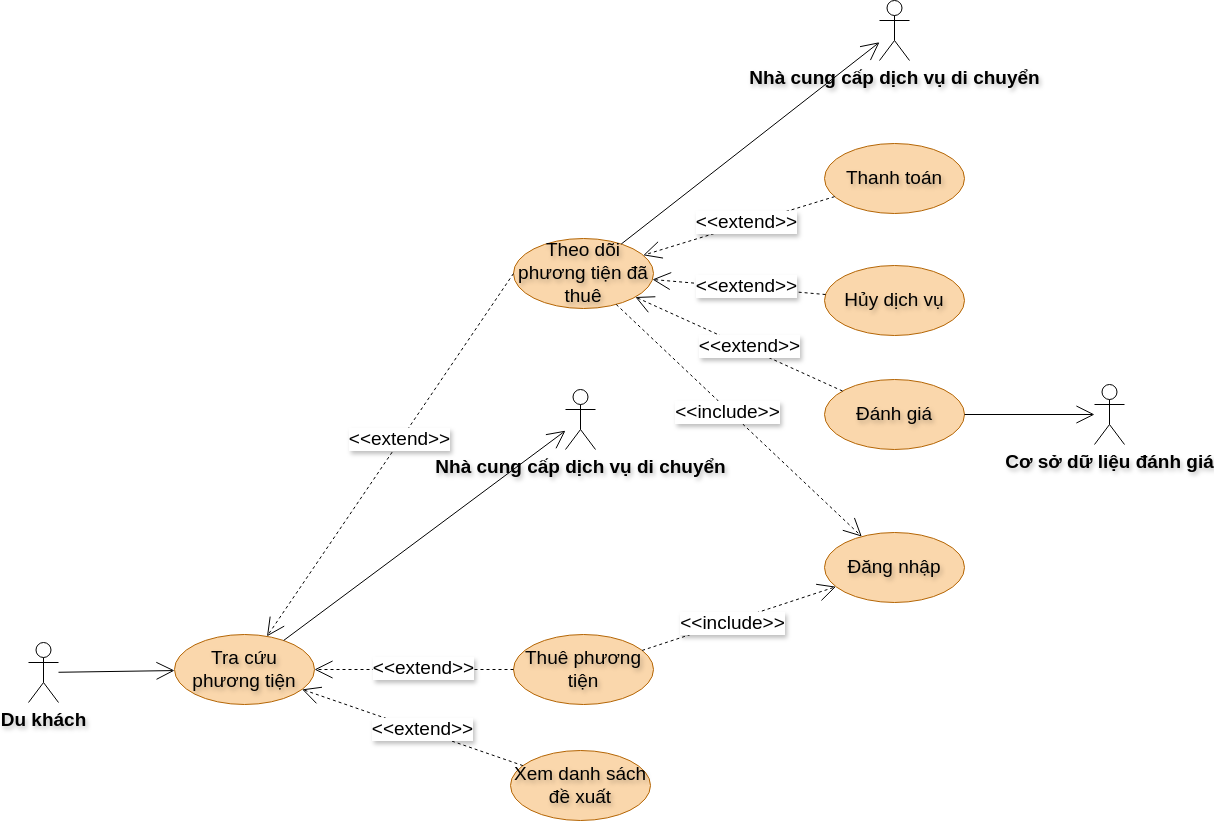

The diagram above was exported from draw.io. Its source (the exported page's mxGraphModel, read from the mxfile embedded in the PNG):
<mxGraphModel dx="562" dy="1243" grid="0" gridSize="10" guides="1" tooltips="1" connect="1" arrows="1" fold="1" page="0" pageScale="1" pageWidth="850" pageHeight="1100" math="0" shadow="0">
  <root>
    <mxCell id="0" />
    <mxCell id="1" parent="0" />
    <mxCell id="hsAbLj33jeA_thwzsIE2-1" value="Tra cứu phương tiện" style="ellipse;whiteSpace=wrap;html=1;fontSize=19;fillColor=#fad7ac;strokeColor=#b46504;textShadow=1;" parent="1" vertex="1">
      <mxGeometry x="1185" y="420" width="140" height="70" as="geometry" />
    </mxCell>
    <mxCell id="hsAbLj33jeA_thwzsIE2-2" value="Thuê phương tiện" style="ellipse;whiteSpace=wrap;html=1;fontSize=19;fillColor=#fad7ac;strokeColor=#b46504;textShadow=1;" parent="1" vertex="1">
      <mxGeometry x="1524" y="420" width="140" height="70" as="geometry" />
    </mxCell>
    <mxCell id="hsAbLj33jeA_thwzsIE2-3" style="edgeStyle=none;rounded=0;orthogonalLoop=1;jettySize=auto;html=1;dashed=1;endArrow=open;endFill=0;endSize=16;fontSize=19;textShadow=1;" parent="1" source="hsAbLj33jeA_thwzsIE2-2" target="hsAbLj33jeA_thwzsIE2-1" edge="1">
      <mxGeometry relative="1" as="geometry">
        <mxPoint x="1690" y="354" as="sourcePoint" />
        <mxPoint x="1587" y="400" as="targetPoint" />
      </mxGeometry>
    </mxCell>
    <mxCell id="hsAbLj33jeA_thwzsIE2-4" value="&amp;lt;&amp;lt;extend&amp;gt;&amp;gt;" style="edgeLabel;html=1;align=center;verticalAlign=middle;resizable=0;points=[];fontSize=19;textShadow=1;" parent="hsAbLj33jeA_thwzsIE2-3" vertex="1" connectable="0">
      <mxGeometry x="-0.0832" y="-2" relative="1" as="geometry">
        <mxPoint as="offset" />
      </mxGeometry>
    </mxCell>
    <mxCell id="5b7blzjKvPyAcp_FWiPZ-5" value="Đăng nhập" style="ellipse;whiteSpace=wrap;html=1;fontSize=19;fillColor=#fad7ac;strokeColor=#b46504;textShadow=1;" parent="1" vertex="1">
      <mxGeometry x="1835" y="318" width="140" height="70" as="geometry" />
    </mxCell>
    <mxCell id="5b7blzjKvPyAcp_FWiPZ-6" style="edgeStyle=none;rounded=0;orthogonalLoop=1;jettySize=auto;html=1;dashed=1;endArrow=open;endFill=0;endSize=16;fontSize=19;textShadow=1;" parent="1" source="hsAbLj33jeA_thwzsIE2-2" target="5b7blzjKvPyAcp_FWiPZ-5" edge="1">
      <mxGeometry relative="1" as="geometry">
        <mxPoint x="1476" y="939" as="sourcePoint" />
        <mxPoint x="1330" y="939" as="targetPoint" />
      </mxGeometry>
    </mxCell>
    <mxCell id="5b7blzjKvPyAcp_FWiPZ-7" value="&amp;lt;&amp;lt;include&amp;gt;&amp;gt;" style="edgeLabel;html=1;align=center;verticalAlign=middle;resizable=0;points=[];fontSize=19;textShadow=1;" parent="5b7blzjKvPyAcp_FWiPZ-6" vertex="1" connectable="0">
      <mxGeometry x="-0.0832" y="-2" relative="1" as="geometry">
        <mxPoint as="offset" />
      </mxGeometry>
    </mxCell>
    <mxCell id="5b7blzjKvPyAcp_FWiPZ-11" value="Xem danh sách đề xuất" style="ellipse;whiteSpace=wrap;html=1;fontSize=19;fillColor=#fad7ac;strokeColor=#b46504;textShadow=1;" parent="1" vertex="1">
      <mxGeometry x="1521" y="536" width="140" height="70" as="geometry" />
    </mxCell>
    <mxCell id="5b7blzjKvPyAcp_FWiPZ-17" style="edgeStyle=none;rounded=0;orthogonalLoop=1;jettySize=auto;html=1;dashed=1;endArrow=open;endFill=0;endSize=16;fontSize=19;textShadow=1;" parent="1" source="5b7blzjKvPyAcp_FWiPZ-11" target="hsAbLj33jeA_thwzsIE2-1" edge="1">
      <mxGeometry relative="1" as="geometry">
        <mxPoint x="1532" y="917" as="sourcePoint" />
        <mxPoint x="1338" y="941" as="targetPoint" />
      </mxGeometry>
    </mxCell>
    <mxCell id="5b7blzjKvPyAcp_FWiPZ-18" value="&amp;lt;&amp;lt;extend&amp;gt;&amp;gt;" style="edgeLabel;html=1;align=center;verticalAlign=middle;resizable=0;points=[];fontSize=19;textShadow=1;" parent="5b7blzjKvPyAcp_FWiPZ-17" vertex="1" connectable="0">
      <mxGeometry x="-0.0832" y="-2" relative="1" as="geometry">
        <mxPoint as="offset" />
      </mxGeometry>
    </mxCell>
    <mxCell id="5b7blzjKvPyAcp_FWiPZ-19" value="Nhà cung cấp dịch vụ di chuyển" style="shape=umlActor;verticalLabelPosition=bottom;verticalAlign=top;html=1;fontSize=19;fontStyle=1;textShadow=1;" parent="1" vertex="1">
      <mxGeometry x="1576" y="175" width="30" height="60" as="geometry" />
    </mxCell>
    <mxCell id="5b7blzjKvPyAcp_FWiPZ-20" style="edgeStyle=none;rounded=0;orthogonalLoop=1;jettySize=auto;html=1;endArrow=open;endFill=0;endSize=16;startFill=0;fontSize=19;textShadow=1;" parent="1" source="hsAbLj33jeA_thwzsIE2-1" target="5b7blzjKvPyAcp_FWiPZ-19" edge="1">
      <mxGeometry relative="1" as="geometry">
        <mxPoint x="1582" y="902" as="sourcePoint" />
        <mxPoint x="1874" y="762" as="targetPoint" />
      </mxGeometry>
    </mxCell>
    <mxCell id="0YxaPNFgnfjGTRJpnSX4-1" value="Theo dõi phương tiện đã thuê" style="ellipse;whiteSpace=wrap;html=1;fontSize=19;fillColor=#fad7ac;strokeColor=#b46504;textShadow=1;" parent="1" vertex="1">
      <mxGeometry x="1524" y="24" width="140" height="70" as="geometry" />
    </mxCell>
    <mxCell id="0YxaPNFgnfjGTRJpnSX4-5" value="Nhà cung cấp dịch vụ di chuyển" style="shape=umlActor;verticalLabelPosition=bottom;verticalAlign=top;html=1;fontSize=19;fontStyle=1;textShadow=1;" parent="1" vertex="1">
      <mxGeometry x="1890" y="-214" width="30" height="60" as="geometry" />
    </mxCell>
    <mxCell id="0YxaPNFgnfjGTRJpnSX4-6" style="edgeStyle=none;rounded=0;orthogonalLoop=1;jettySize=auto;html=1;endArrow=open;endFill=0;endSize=16;startFill=0;fontSize=19;textShadow=1;" parent="1" source="0YxaPNFgnfjGTRJpnSX4-1" target="0YxaPNFgnfjGTRJpnSX4-5" edge="1">
      <mxGeometry relative="1" as="geometry">
        <mxPoint x="1980" y="969" as="sourcePoint" />
        <mxPoint x="2272" y="829" as="targetPoint" />
      </mxGeometry>
    </mxCell>
    <mxCell id="0YxaPNFgnfjGTRJpnSX4-7" value="Thanh toán" style="ellipse;whiteSpace=wrap;html=1;fontSize=19;fillColor=#fad7ac;strokeColor=#b46504;textShadow=1;" parent="1" vertex="1">
      <mxGeometry x="1835" y="-71" width="140" height="70" as="geometry" />
    </mxCell>
    <mxCell id="0YxaPNFgnfjGTRJpnSX4-8" style="edgeStyle=none;rounded=0;orthogonalLoop=1;jettySize=auto;html=1;dashed=1;endArrow=open;endFill=0;endSize=16;fontSize=19;textShadow=1;" parent="1" source="0YxaPNFgnfjGTRJpnSX4-7" target="0YxaPNFgnfjGTRJpnSX4-1" edge="1">
      <mxGeometry relative="1" as="geometry">
        <mxPoint x="1940" y="441" as="sourcePoint" />
        <mxPoint x="1722" y="513" as="targetPoint" />
      </mxGeometry>
    </mxCell>
    <mxCell id="0YxaPNFgnfjGTRJpnSX4-9" value="&amp;lt;&amp;lt;extend&amp;gt;&amp;gt;" style="edgeLabel;html=1;align=center;verticalAlign=middle;resizable=0;points=[];fontSize=19;textShadow=1;" parent="0YxaPNFgnfjGTRJpnSX4-8" vertex="1" connectable="0">
      <mxGeometry x="-0.0832" y="-2" relative="1" as="geometry">
        <mxPoint as="offset" />
      </mxGeometry>
    </mxCell>
    <mxCell id="0YxaPNFgnfjGTRJpnSX4-10" value="Hủy dịch vụ" style="ellipse;whiteSpace=wrap;html=1;fontSize=19;fillColor=#fad7ac;strokeColor=#b46504;textShadow=1;" parent="1" vertex="1">
      <mxGeometry x="1835" y="51" width="140" height="70" as="geometry" />
    </mxCell>
    <mxCell id="0YxaPNFgnfjGTRJpnSX4-11" style="edgeStyle=none;rounded=0;orthogonalLoop=1;jettySize=auto;html=1;dashed=1;endArrow=open;endFill=0;endSize=16;fontSize=19;textShadow=1;" parent="1" source="0YxaPNFgnfjGTRJpnSX4-10" target="0YxaPNFgnfjGTRJpnSX4-1" edge="1">
      <mxGeometry relative="1" as="geometry">
        <mxPoint x="1903" y="-12" as="sourcePoint" />
        <mxPoint x="1666" y="52" as="targetPoint" />
      </mxGeometry>
    </mxCell>
    <mxCell id="0YxaPNFgnfjGTRJpnSX4-12" value="&amp;lt;&amp;lt;extend&amp;gt;&amp;gt;" style="edgeLabel;html=1;align=center;verticalAlign=middle;resizable=0;points=[];fontSize=19;textShadow=1;" parent="0YxaPNFgnfjGTRJpnSX4-11" vertex="1" connectable="0">
      <mxGeometry x="-0.0832" y="-2" relative="1" as="geometry">
        <mxPoint as="offset" />
      </mxGeometry>
    </mxCell>
    <mxCell id="0YxaPNFgnfjGTRJpnSX4-13" value="Đánh giá" style="ellipse;whiteSpace=wrap;html=1;fontSize=19;fillColor=#fad7ac;strokeColor=#b46504;textShadow=1;" parent="1" vertex="1">
      <mxGeometry x="1835" y="165" width="140" height="70" as="geometry" />
    </mxCell>
    <mxCell id="0YxaPNFgnfjGTRJpnSX4-14" style="edgeStyle=none;rounded=0;orthogonalLoop=1;jettySize=auto;html=1;dashed=1;endArrow=open;endFill=0;endSize=16;fontSize=19;textShadow=1;" parent="1" source="0YxaPNFgnfjGTRJpnSX4-13" target="0YxaPNFgnfjGTRJpnSX4-1" edge="1">
      <mxGeometry relative="1" as="geometry">
        <mxPoint x="1895" y="89" as="sourcePoint" />
        <mxPoint x="1673" y="74" as="targetPoint" />
      </mxGeometry>
    </mxCell>
    <mxCell id="0YxaPNFgnfjGTRJpnSX4-15" value="&amp;lt;&amp;lt;extend&amp;gt;&amp;gt;" style="edgeLabel;html=1;align=center;verticalAlign=middle;resizable=0;points=[];fontSize=19;textShadow=1;" parent="0YxaPNFgnfjGTRJpnSX4-14" vertex="1" connectable="0">
      <mxGeometry x="-0.0832" y="-2" relative="1" as="geometry">
        <mxPoint as="offset" />
      </mxGeometry>
    </mxCell>
    <mxCell id="0YxaPNFgnfjGTRJpnSX4-16" style="edgeStyle=none;rounded=0;orthogonalLoop=1;jettySize=auto;html=1;dashed=1;endArrow=open;endFill=0;endSize=16;fontSize=19;textShadow=1;exitX=0;exitY=0.5;exitDx=0;exitDy=0;" parent="1" source="0YxaPNFgnfjGTRJpnSX4-1" target="hsAbLj33jeA_thwzsIE2-1" edge="1">
      <mxGeometry relative="1" as="geometry">
        <mxPoint x="1563" y="670" as="sourcePoint" />
        <mxPoint x="1306" y="493" as="targetPoint" />
      </mxGeometry>
    </mxCell>
    <mxCell id="0YxaPNFgnfjGTRJpnSX4-17" value="&amp;lt;&amp;lt;extend&amp;gt;&amp;gt;" style="edgeLabel;html=1;align=center;verticalAlign=middle;resizable=0;points=[];fontSize=19;textShadow=1;" parent="0YxaPNFgnfjGTRJpnSX4-16" vertex="1" connectable="0">
      <mxGeometry x="-0.0832" y="-2" relative="1" as="geometry">
        <mxPoint as="offset" />
      </mxGeometry>
    </mxCell>
    <mxCell id="0YxaPNFgnfjGTRJpnSX4-18" style="edgeStyle=none;rounded=0;orthogonalLoop=1;jettySize=auto;html=1;dashed=1;endArrow=open;endFill=0;endSize=16;fontSize=19;textShadow=1;" parent="1" source="0YxaPNFgnfjGTRJpnSX4-1" target="5b7blzjKvPyAcp_FWiPZ-5" edge="1">
      <mxGeometry relative="1" as="geometry">
        <mxPoint x="1671" y="357" as="sourcePoint" />
        <mxPoint x="1845" y="361" as="targetPoint" />
      </mxGeometry>
    </mxCell>
    <mxCell id="0YxaPNFgnfjGTRJpnSX4-19" value="&amp;lt;&amp;lt;include&amp;gt;&amp;gt;" style="edgeLabel;html=1;align=center;verticalAlign=middle;resizable=0;points=[];fontSize=19;textShadow=1;" parent="0YxaPNFgnfjGTRJpnSX4-18" vertex="1" connectable="0">
      <mxGeometry x="-0.0832" y="-2" relative="1" as="geometry">
        <mxPoint as="offset" />
      </mxGeometry>
    </mxCell>
    <mxCell id="jJyBFuD-9bPBdU9HQ-CT-1" value="Cơ sở dữ liệu đánh giá" style="shape=umlActor;verticalLabelPosition=bottom;verticalAlign=top;html=1;fontSize=19;fontStyle=1;textShadow=1;" parent="1" vertex="1">
      <mxGeometry x="2105" y="170" width="30" height="60" as="geometry" />
    </mxCell>
    <mxCell id="jJyBFuD-9bPBdU9HQ-CT-2" style="edgeStyle=none;rounded=0;orthogonalLoop=1;jettySize=auto;html=1;endArrow=open;endFill=0;endSize=16;startFill=0;fontSize=19;textShadow=1;" parent="1" source="0YxaPNFgnfjGTRJpnSX4-13" target="jJyBFuD-9bPBdU9HQ-CT-1" edge="1">
      <mxGeometry relative="1" as="geometry">
        <mxPoint x="2016" y="299" as="sourcePoint" />
        <mxPoint x="2212" y="72" as="targetPoint" />
      </mxGeometry>
    </mxCell>
    <mxCell id="gAEwsMQQqgFI9Jw9V99m-1" style="edgeStyle=none;rounded=0;orthogonalLoop=1;jettySize=auto;html=1;endArrow=open;endFill=0;endSize=16;startFill=0;fontSize=19;textShadow=1;" parent="1" source="CR-QWQFcRTWnEewahYWI-1" target="hsAbLj33jeA_thwzsIE2-1" edge="1">
      <mxGeometry relative="1" as="geometry">
        <mxPoint x="1964" y="590" as="sourcePoint" />
        <mxPoint x="1193" y="261" as="targetPoint" />
      </mxGeometry>
    </mxCell>
    <mxCell id="CR-QWQFcRTWnEewahYWI-1" value="Du khách" style="shape=umlActor;verticalLabelPosition=bottom;verticalAlign=top;html=1;outlineConnect=0;fontSize=19;fontStyle=1;textShadow=1;" parent="1" vertex="1">
      <mxGeometry x="1039" y="428" width="30" height="60" as="geometry" />
    </mxCell>
  </root>
</mxGraphModel>